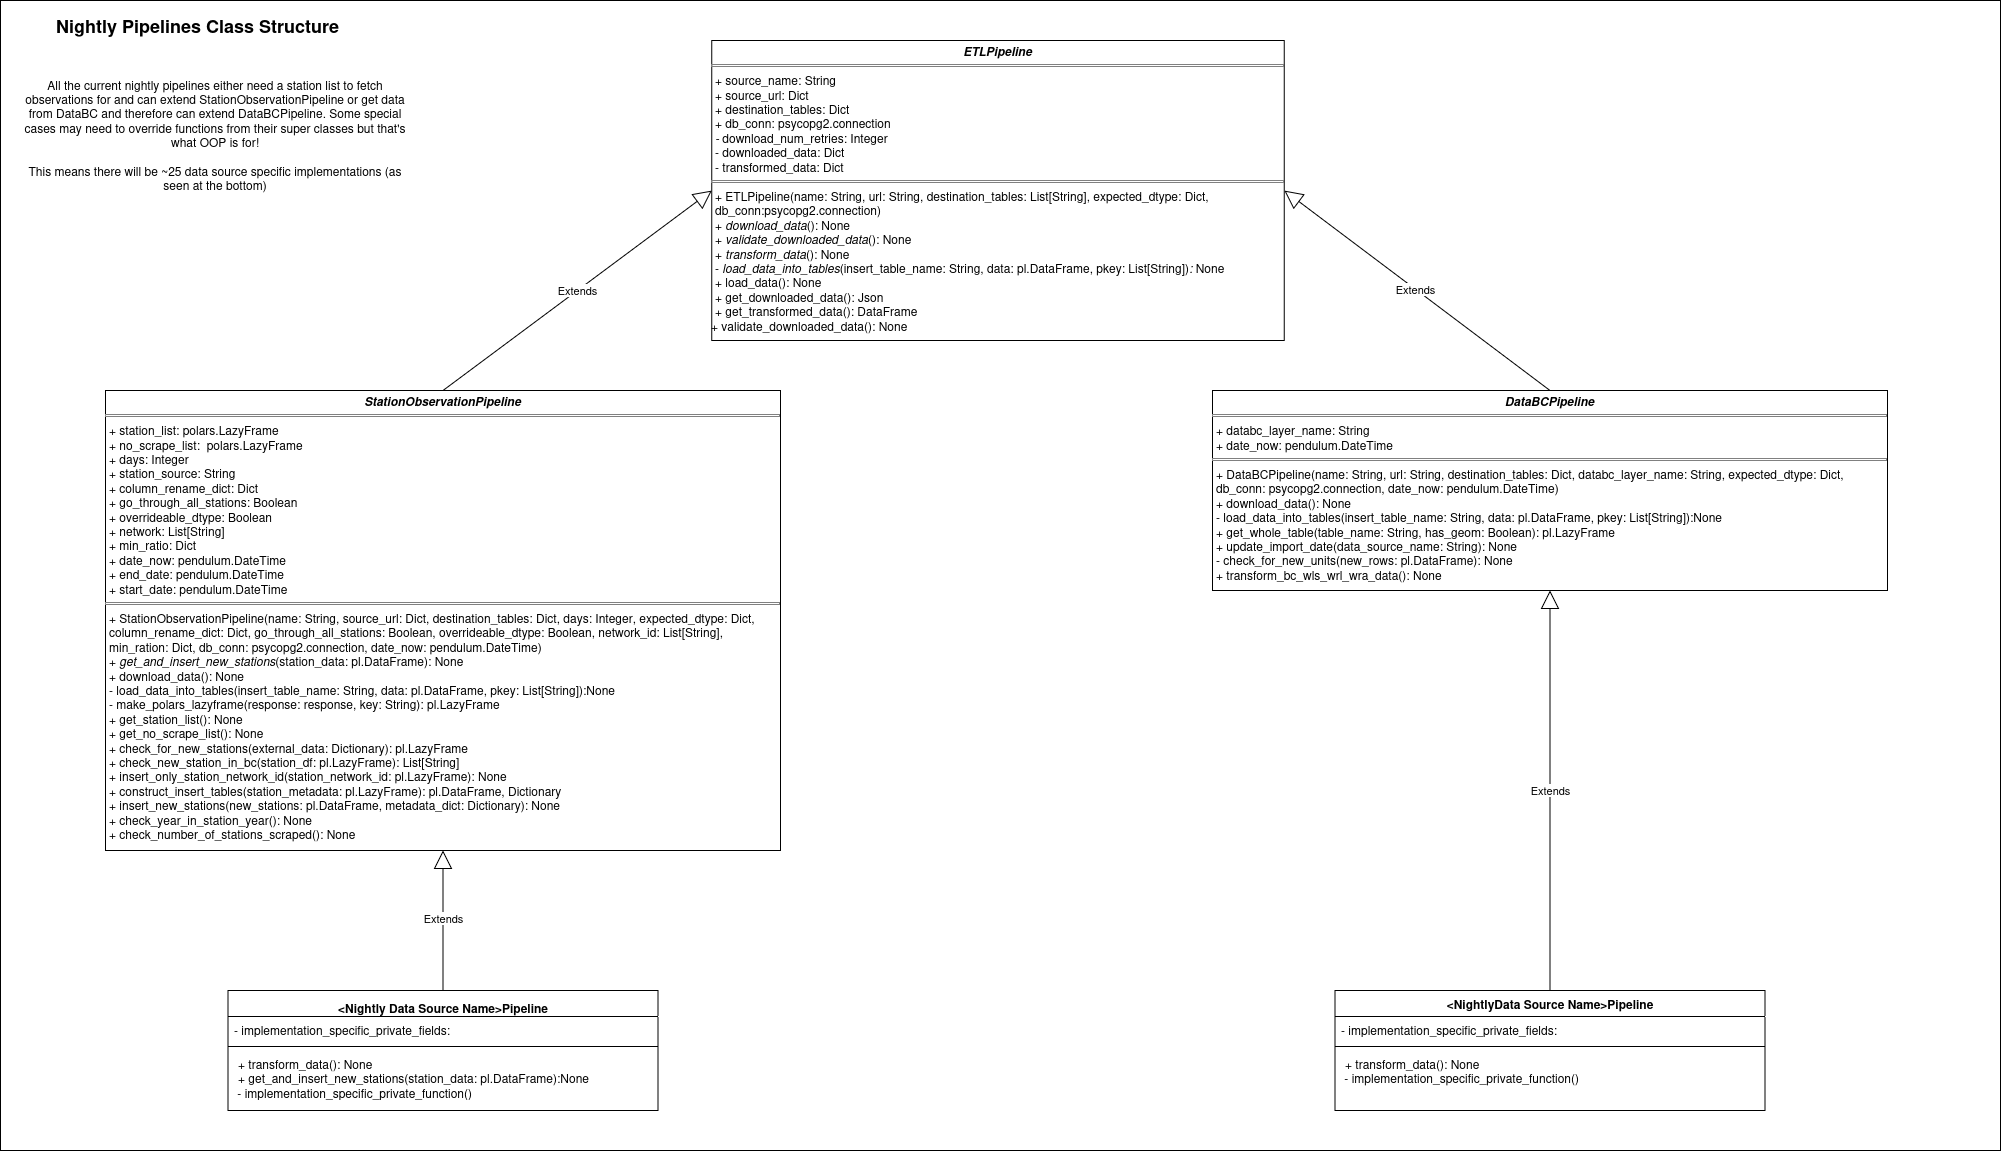

The diagram above was exported from draw.io. Its source (the exported page's mxGraphModel, read from the mxfile embedded in the PNG):
<mxGraphModel dx="6554" dy="2088" grid="1" gridSize="10" guides="1" tooltips="1" connect="1" arrows="1" fold="1" page="1" pageScale="1" pageWidth="850" pageHeight="1100" math="0" shadow="0" extFonts="Permanent Marker^https://fonts.googleapis.com/css?family=Permanent+Marker">
  <root>
    <mxCell id="0" />
    <mxCell id="1" parent="0" />
    <mxCell id="2" value="" style="rounded=0;whiteSpace=wrap;html=1;" vertex="1" parent="1">
      <mxGeometry x="-480" y="1160" width="2000" height="1150" as="geometry" />
    </mxCell>
    <mxCell id="3" value="&lt;p style=&quot;margin:0px;margin-top:4px;text-align:center;&quot;&gt;&lt;b&gt;&lt;i&gt;ETLPipeline&lt;/i&gt;&lt;/b&gt;&lt;/p&gt;&lt;hr size=&quot;1&quot; style=&quot;border-style:solid;&quot;&gt;&lt;p style=&quot;margin:0px;margin-left:4px;&quot;&gt;+ source_name: String&lt;/p&gt;&lt;p style=&quot;margin:0px;margin-left:4px;&quot;&gt;+ source_url: Dict&lt;/p&gt;&lt;p style=&quot;margin:0px;margin-left:4px;&quot;&gt;+ destination_tables: Dict&lt;/p&gt;&lt;p style=&quot;margin:0px;margin-left:4px;&quot;&gt;+ db_conn: psycopg2.connection&lt;/p&gt;&lt;p style=&quot;margin:0px;margin-left:4px;&quot;&gt;&lt;i&gt; - &lt;/i&gt;download_num_retries: Integer&lt;/p&gt;&lt;p style=&quot;margin:0px;margin-left:4px;&quot;&gt;- downloaded_data: Dict&lt;/p&gt;&lt;p style=&quot;margin:0px;margin-left:4px;&quot;&gt;- transformed_data: Dict&lt;/p&gt;&lt;hr size=&quot;1&quot; style=&quot;border-style:solid;&quot;&gt;&lt;p style=&quot;margin:0px;margin-left:4px;&quot;&gt;+ ETLPipeline(name: String, url: String,&amp;nbsp;destination_tables: List[String], expected_dtype: Dict, db_conn:psycopg2.connection)&lt;/p&gt;&lt;p style=&quot;margin:0px;margin-left:4px;&quot;&gt;+ &lt;i&gt;download_data&lt;/i&gt;(): None&lt;/p&gt;&lt;p style=&quot;margin:0px;margin-left:4px;&quot;&gt;+ &lt;i&gt;validate_downloaded_data&lt;/i&gt;(): None&lt;/p&gt;&lt;p style=&quot;margin:0px;margin-left:4px;&quot;&gt;+&lt;i&gt; transform_data&lt;/i&gt;(): None&lt;/p&gt;&lt;p style=&quot;margin:0px;margin-left:4px;&quot;&gt;- &lt;i&gt;load_data_into_tables&lt;/i&gt;(insert_table_name: String, data: pl.DataFrame, pkey: List[String])&lt;i&gt;:&lt;/i&gt; None&lt;/p&gt;&lt;p style=&quot;margin:0px;margin-left:4px;&quot;&gt;+ load_data(): None&lt;/p&gt;&lt;p style=&quot;margin:0px;margin-left:4px;&quot;&gt;+ get_downloaded_data(): Json&lt;/p&gt;&lt;p style=&quot;margin:0px;margin-left:4px;&quot;&gt;+ get_transformed_data(): DataFrame&lt;/p&gt;&lt;div&gt;+ validate_downloaded_data(): None&lt;/div&gt;" style="verticalAlign=top;align=left;overflow=fill;html=1;whiteSpace=wrap;" vertex="1" parent="1">
      <mxGeometry x="231.25" y="1200" width="572.5" height="300" as="geometry" />
    </mxCell>
    <mxCell id="4" value="&lt;p style=&quot;margin:0px;margin-top:4px;text-align:center;&quot;&gt;&lt;b&gt;&lt;i&gt;DataBCPipeline &lt;br&gt;&lt;/i&gt;&lt;/b&gt;&lt;/p&gt;&lt;hr size=&quot;1&quot; style=&quot;border-style:solid;&quot;&gt;&lt;p style=&quot;margin:0px;margin-left:4px;&quot;&gt;+ databc_layer_name: String&lt;/p&gt;&lt;p style=&quot;margin:0px;margin-left:4px;&quot;&gt;+ date_now:&amp;nbsp;pendulum.DateTime&lt;/p&gt;&lt;hr size=&quot;1&quot; style=&quot;border-style:solid;&quot;&gt;&lt;p style=&quot;margin:0px;margin-left:4px;&quot;&gt;+ DataBCPipeline(name: String, url: String,&amp;nbsp;destination_tables: Dict, databc_layer_name: String, expected_dtype: Dict, db_conn: psycopg2.connection, date_now: pendulum.DateTime)&amp;nbsp; &lt;br&gt;&lt;/p&gt;&lt;p style=&quot;margin:0px;margin-left:4px;&quot;&gt;+ download_data(): None&lt;/p&gt;&lt;p style=&quot;margin:0px;margin-left:4px;&quot;&gt;- load_data_into_tables(insert_table_name: String, data: pl.DataFrame, pkey: List[String]):None&lt;/p&gt;&lt;p style=&quot;margin:0px;margin-left:4px;&quot;&gt;+ get_whole_table(table_name: String, has_geom: Boolean): pl.LazyFrame&lt;/p&gt;&lt;p style=&quot;margin:0px;margin-left:4px;&quot;&gt;+ update_import_date(data_source_name: String): None&lt;/p&gt;&lt;p style=&quot;margin:0px;margin-left:4px;&quot;&gt;- check_for_new_units(new_rows: pl.DataFrame): None&lt;/p&gt;&lt;p style=&quot;margin:0px;margin-left:4px;&quot;&gt;+ transform_bc_wls_wrl_wra_data(): None&lt;/p&gt;" style="verticalAlign=top;align=left;overflow=fill;html=1;whiteSpace=wrap;" vertex="1" parent="1">
      <mxGeometry x="732" y="1550" width="675" height="200" as="geometry" />
    </mxCell>
    <mxCell id="5" value="Extends" style="endArrow=block;endSize=16;endFill=0;html=1;rounded=0;entryX=1;entryY=0.5;entryDx=0;entryDy=0;exitX=0.5;exitY=0;exitDx=0;exitDy=0;" edge="1" source="4" target="3" parent="1">
      <mxGeometry width="160" relative="1" as="geometry">
        <mxPoint x="708.67" y="1560" as="sourcePoint" />
        <mxPoint x="504.99999999999994" y="1443.78" as="targetPoint" />
      </mxGeometry>
    </mxCell>
    <mxCell id="6" value="&lt;p style=&quot;margin:0px;margin-top:4px;text-align:center;&quot;&gt;&lt;b&gt;&amp;lt;Nightly Data Source Name&amp;gt;Pipeline&lt;/b&gt;&lt;/p&gt;" style="swimlane;fontStyle=1;align=center;verticalAlign=top;childLayout=stackLayout;horizontal=1;startSize=26;horizontalStack=0;resizeParent=1;resizeParentMax=0;resizeLast=0;collapsible=1;marginBottom=0;whiteSpace=wrap;html=1;" vertex="1" parent="1">
      <mxGeometry x="-252.5" y="2150" width="430" height="120" as="geometry" />
    </mxCell>
    <mxCell id="7" value="- implementation_specific_private_fields:" style="text;strokeColor=none;fillColor=none;align=left;verticalAlign=top;spacingLeft=4;spacingRight=4;overflow=hidden;rotatable=0;points=[[0,0.5],[1,0.5]];portConstraint=eastwest;whiteSpace=wrap;html=1;" vertex="1" parent="6">
      <mxGeometry y="26" width="430" height="26" as="geometry" />
    </mxCell>
    <mxCell id="8" value="" style="line;strokeWidth=1;fillColor=none;align=left;verticalAlign=middle;spacingTop=-1;spacingLeft=3;spacingRight=3;rotatable=0;labelPosition=right;points=[];portConstraint=eastwest;strokeColor=inherit;" vertex="1" parent="6">
      <mxGeometry y="52" width="430" height="8" as="geometry" />
    </mxCell>
    <mxCell id="9" value="&lt;p style=&quot;margin:0px;margin-left:4px;&quot;&gt;+&lt;i&gt; &lt;/i&gt;transform_data(): None&lt;/p&gt;&lt;p style=&quot;margin:0px;margin-left:4px;&quot;&gt;+ get_and_insert_new_stations(station_data: pl.DataFrame):None&lt;/p&gt;&amp;nbsp;- implementation_specific_private_function() " style="text;strokeColor=none;fillColor=none;align=left;verticalAlign=top;spacingLeft=4;spacingRight=4;overflow=hidden;rotatable=0;points=[[0,0.5],[1,0.5]];portConstraint=eastwest;whiteSpace=wrap;html=1;" vertex="1" parent="6">
      <mxGeometry y="60" width="430" height="60" as="geometry" />
    </mxCell>
    <mxCell id="10" value="&lt;b&gt;&amp;lt;&lt;/b&gt;&lt;b&gt;Nightly&lt;/b&gt;&lt;b&gt;Data Source Name&amp;gt;&lt;/b&gt;&lt;b&gt;Pipeline &lt;/b&gt;" style="swimlane;fontStyle=1;align=center;verticalAlign=top;childLayout=stackLayout;horizontal=1;startSize=26;horizontalStack=0;resizeParent=1;resizeParentMax=0;resizeLast=0;collapsible=1;marginBottom=0;whiteSpace=wrap;html=1;" vertex="1" parent="1">
      <mxGeometry x="854.5" y="2150" width="430" height="120" as="geometry" />
    </mxCell>
    <mxCell id="11" value="- implementation_specific_private_fields:" style="text;strokeColor=none;fillColor=none;align=left;verticalAlign=top;spacingLeft=4;spacingRight=4;overflow=hidden;rotatable=0;points=[[0,0.5],[1,0.5]];portConstraint=eastwest;whiteSpace=wrap;html=1;" vertex="1" parent="10">
      <mxGeometry y="26" width="430" height="26" as="geometry" />
    </mxCell>
    <mxCell id="12" value="" style="line;strokeWidth=1;fillColor=none;align=left;verticalAlign=middle;spacingTop=-1;spacingLeft=3;spacingRight=3;rotatable=0;labelPosition=right;points=[];portConstraint=eastwest;strokeColor=inherit;" vertex="1" parent="10">
      <mxGeometry y="52" width="430" height="8" as="geometry" />
    </mxCell>
    <mxCell id="13" value="&lt;p style=&quot;margin:0px;margin-left:4px;&quot;&gt;+&lt;i&gt; &lt;/i&gt;transform_data(): None&lt;/p&gt;&amp;nbsp;- implementation_specific_private_function() " style="text;strokeColor=none;fillColor=none;align=left;verticalAlign=top;spacingLeft=4;spacingRight=4;overflow=hidden;rotatable=0;points=[[0,0.5],[1,0.5]];portConstraint=eastwest;whiteSpace=wrap;html=1;" vertex="1" parent="10">
      <mxGeometry y="60" width="430" height="60" as="geometry" />
    </mxCell>
    <mxCell id="14" value="Extends" style="endArrow=block;endSize=16;endFill=0;html=1;rounded=0;exitX=0.5;exitY=0;exitDx=0;exitDy=0;entryX=0.5;entryY=1;entryDx=0;entryDy=0;" edge="1" source="6" target="18" parent="1">
      <mxGeometry width="160" relative="1" as="geometry">
        <mxPoint x="251.73000000000002" y="1712.99" as="sourcePoint" />
        <mxPoint x="239.99999999999997" y="1610" as="targetPoint" />
      </mxGeometry>
    </mxCell>
    <mxCell id="15" value="Extends" style="endArrow=block;endSize=16;endFill=0;html=1;rounded=0;exitX=0.5;exitY=0;exitDx=0;exitDy=0;entryX=0.5;entryY=1;entryDx=0;entryDy=0;" edge="1" source="10" target="4" parent="1">
      <mxGeometry width="160" relative="1" as="geometry">
        <mxPoint x="715" y="1710" as="sourcePoint" />
        <mxPoint x="715" y="1650" as="targetPoint" />
      </mxGeometry>
    </mxCell>
    <mxCell id="16" value="&lt;b&gt;&lt;font style=&quot;font-size: 18px;&quot;&gt;Nightly Pipelines Class Structure&lt;/font&gt;&lt;/b&gt;" style="text;html=1;align=center;verticalAlign=middle;whiteSpace=wrap;rounded=0;" vertex="1" parent="1">
      <mxGeometry x="-465" y="1170" width="365" height="30" as="geometry" />
    </mxCell>
    <mxCell id="17" value="&lt;div&gt;All the current nightly pipelines either need a station list to fetch observations for and can extend StationObservationPipeline or get data from DataBC and therefore can extend DataBCPipeline. Some special cases may need to override functions from their super classes but that's what OOP is for!&lt;/div&gt;&lt;div&gt;&lt;br&gt;&lt;/div&gt;&lt;div&gt;This means there will be ~25 data source specific implementations (as seen at the bottom)&lt;/div&gt;" style="text;html=1;align=center;verticalAlign=middle;whiteSpace=wrap;rounded=0;" vertex="1" parent="1">
      <mxGeometry x="-465" y="1215" width="400" height="160" as="geometry" />
    </mxCell>
    <mxCell id="18" value="&lt;p style=&quot;margin:0px;margin-top:4px;text-align:center;&quot;&gt;&lt;b&gt;&lt;i&gt;StationObservationPipeline&lt;/i&gt;&lt;/b&gt;&lt;/p&gt;&lt;hr size=&quot;1&quot; style=&quot;border-style:solid;&quot;&gt;&lt;p style=&quot;margin:0px;margin-left:4px;&quot;&gt;+ station_list: polars.LazyFrame&lt;/p&gt;&lt;p style=&quot;margin:0px;margin-left:4px;&quot;&gt;+ no_scrape_list:&amp;nbsp; polars.LazyFrame&lt;/p&gt;&lt;p style=&quot;margin:0px;margin-left:4px;&quot;&gt;+ days: Integer&lt;/p&gt;&lt;p style=&quot;margin:0px;margin-left:4px;&quot;&gt;+ station_source: String&lt;/p&gt;&lt;p style=&quot;margin:0px;margin-left:4px;&quot;&gt;+ column_rename_dict: Dict&lt;/p&gt;&lt;p style=&quot;margin:0px;margin-left:4px;&quot;&gt;+ go_through_all_stations: Boolean&lt;/p&gt;&lt;p style=&quot;margin:0px;margin-left:4px;&quot;&gt;+ overrideable_dtype: Boolean&lt;/p&gt;&lt;p style=&quot;margin:0px;margin-left:4px;&quot;&gt;+ network: List[String]&lt;/p&gt;&lt;p style=&quot;margin:0px;margin-left:4px;&quot;&gt;+ min_ratio: Dict&lt;/p&gt;&lt;p style=&quot;margin:0px;margin-left:4px;&quot;&gt;+ date_now: pendulum.DateTime&lt;/p&gt;&lt;p style=&quot;margin:0px;margin-left:4px;&quot;&gt;+ end_date:&amp;nbsp;pendulum.DateTime&lt;/p&gt;&lt;p style=&quot;margin:0px;margin-left:4px;&quot;&gt;+ start_date:&amp;nbsp;pendulum.DateTime&lt;/p&gt;&lt;hr size=&quot;1&quot; style=&quot;border-style:solid;&quot;&gt;&lt;p style=&quot;margin:0px;margin-left:4px;&quot;&gt;+ StationObservationPipeline(name: String, source_url: Dict, destination_tables: Dict, days: Integer, expected_dtype: Dict, column_rename_dict: Dict, go_through_all_stations: Boolean, overrideable_dtype: Boolean, network_id: List[String], min_ration: Dict, db_conn: psycopg2.connection, date_now: pendulum.DateTime)&lt;/p&gt;&lt;p style=&quot;margin:0px;margin-left:4px;&quot;&gt;+&lt;i&gt; get_and_insert_new_stations&lt;/i&gt;(station_data: pl.DataFrame): None&lt;/p&gt;&lt;p style=&quot;margin:0px;margin-left:4px;&quot;&gt;+ download_data(): None&lt;/p&gt;&lt;p style=&quot;margin:0px;margin-left:4px;&quot;&gt;- load_data_into_tables(insert_table_name: String, data: pl.DataFrame, pkey: List[String]):None&lt;/p&gt;&lt;p style=&quot;margin:0px;margin-left:4px;&quot;&gt;- make_polars_lazyframe(response: response, key: String): pl.LazyFrame&lt;/p&gt;&lt;p style=&quot;margin:0px;margin-left:4px;&quot;&gt;+ get_station_list(): None&lt;/p&gt;&lt;p style=&quot;margin:0px;margin-left:4px;&quot;&gt;+ get_no_scrape_list(): None&lt;/p&gt;&lt;p style=&quot;margin:0px;margin-left:4px;&quot;&gt;+ check_for_new_stations(external_data: Dictionary): pl.LazyFrame&lt;/p&gt;&lt;p style=&quot;margin:0px;margin-left:4px;&quot;&gt;+ check_new_station_in_bc(station_df: pl.LazyFrame): List[String]&lt;/p&gt;&lt;p style=&quot;margin:0px;margin-left:4px;&quot;&gt;+ insert_only_station_network_id(station_network_id: pl.LazyFrame): None&lt;/p&gt;&lt;p style=&quot;margin:0px;margin-left:4px;&quot;&gt;+ construct_insert_tables(station_metadata: pl.LazyFrame): pl.DataFrame, Dictionary&lt;/p&gt;&lt;p style=&quot;margin:0px;margin-left:4px;&quot;&gt;+ insert_new_stations(new_stations: pl.DataFrame, metadata_dict: Dictionary): None&lt;/p&gt;&lt;p style=&quot;margin:0px;margin-left:4px;&quot;&gt;+ check_year_in_station_year(): None&lt;/p&gt;&lt;p style=&quot;margin:0px;margin-left:4px;&quot;&gt;+ check_number_of_stations_scraped(): None&lt;/p&gt;&lt;p style=&quot;margin:0px;margin-left:4px;&quot;&gt;&lt;br&gt;&lt;/p&gt;" style="verticalAlign=top;align=left;overflow=fill;html=1;whiteSpace=wrap;" vertex="1" parent="1">
      <mxGeometry x="-375" y="1550" width="675" height="460" as="geometry" />
    </mxCell>
    <mxCell id="19" value="Extends" style="endArrow=block;endSize=16;endFill=0;html=1;rounded=0;entryX=0;entryY=0.5;entryDx=0;entryDy=0;exitX=0.5;exitY=0;exitDx=0;exitDy=0;" edge="1" source="18" target="3" parent="1">
      <mxGeometry width="160" relative="1" as="geometry">
        <mxPoint x="1242" y="1665" as="sourcePoint" />
        <mxPoint x="925" y="1460" as="targetPoint" />
      </mxGeometry>
    </mxCell>
  </root>
</mxGraphModel>